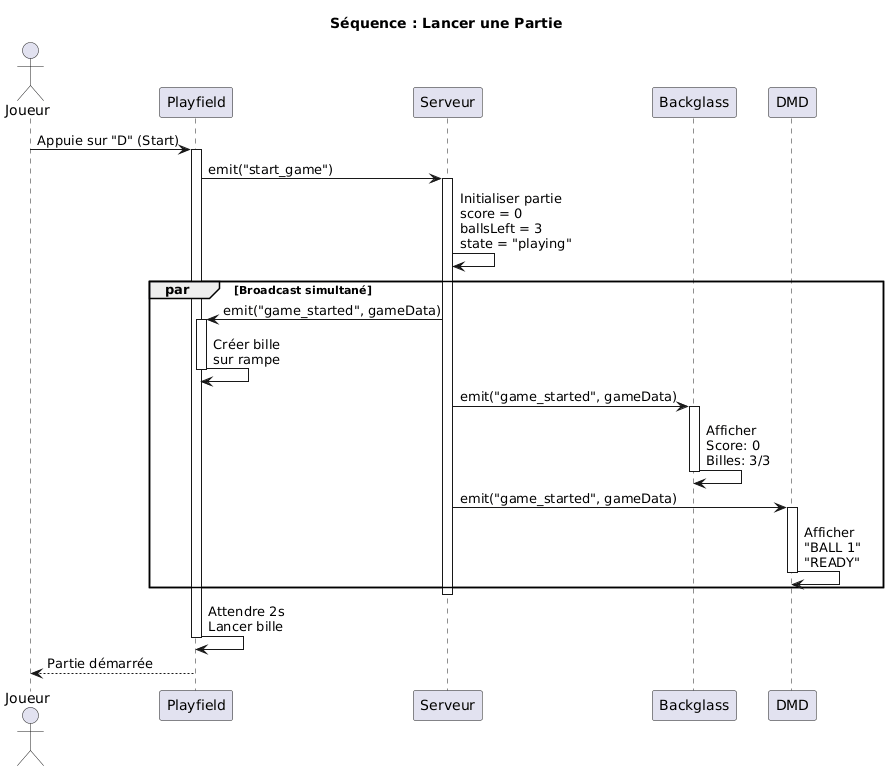

The diagram above was rendered by PlantUML. Its source (embedded in the PNG):
@startuml
title Séquence : Lancer une Partie

actor "Joueur" as player
participant "Playfield" as playfield
participant "Serveur" as server
participant "Backglass" as backglass
participant "DMD" as dmd

player -> playfield : Appuie sur "D" (Start)
activate playfield

playfield -> server : emit("start_game")
activate server

server -> server : Initialiser partie\nscore = 0\nballsLeft = 3\nstate = "playing"

par Broadcast simultané
  server -> playfield : emit("game_started", gameData)
  activate playfield
  playfield -> playfield : Créer bille\nsur rampe
  deactivate playfield
  
  server -> backglass : emit("game_started", gameData)
  activate backglass
  backglass -> backglass : Afficher\nScore: 0\nBilles: 3/3
  deactivate backglass
  
  server -> dmd : emit("game_started", gameData)
  activate dmd
  dmd -> dmd : Afficher\n"BALL 1"\n"READY"
  deactivate dmd
end

deactivate server

playfield -> playfield : Attendre 2s\nLancer bille

deactivate playfield

player <-- playfield : Partie démarrée
@enduml